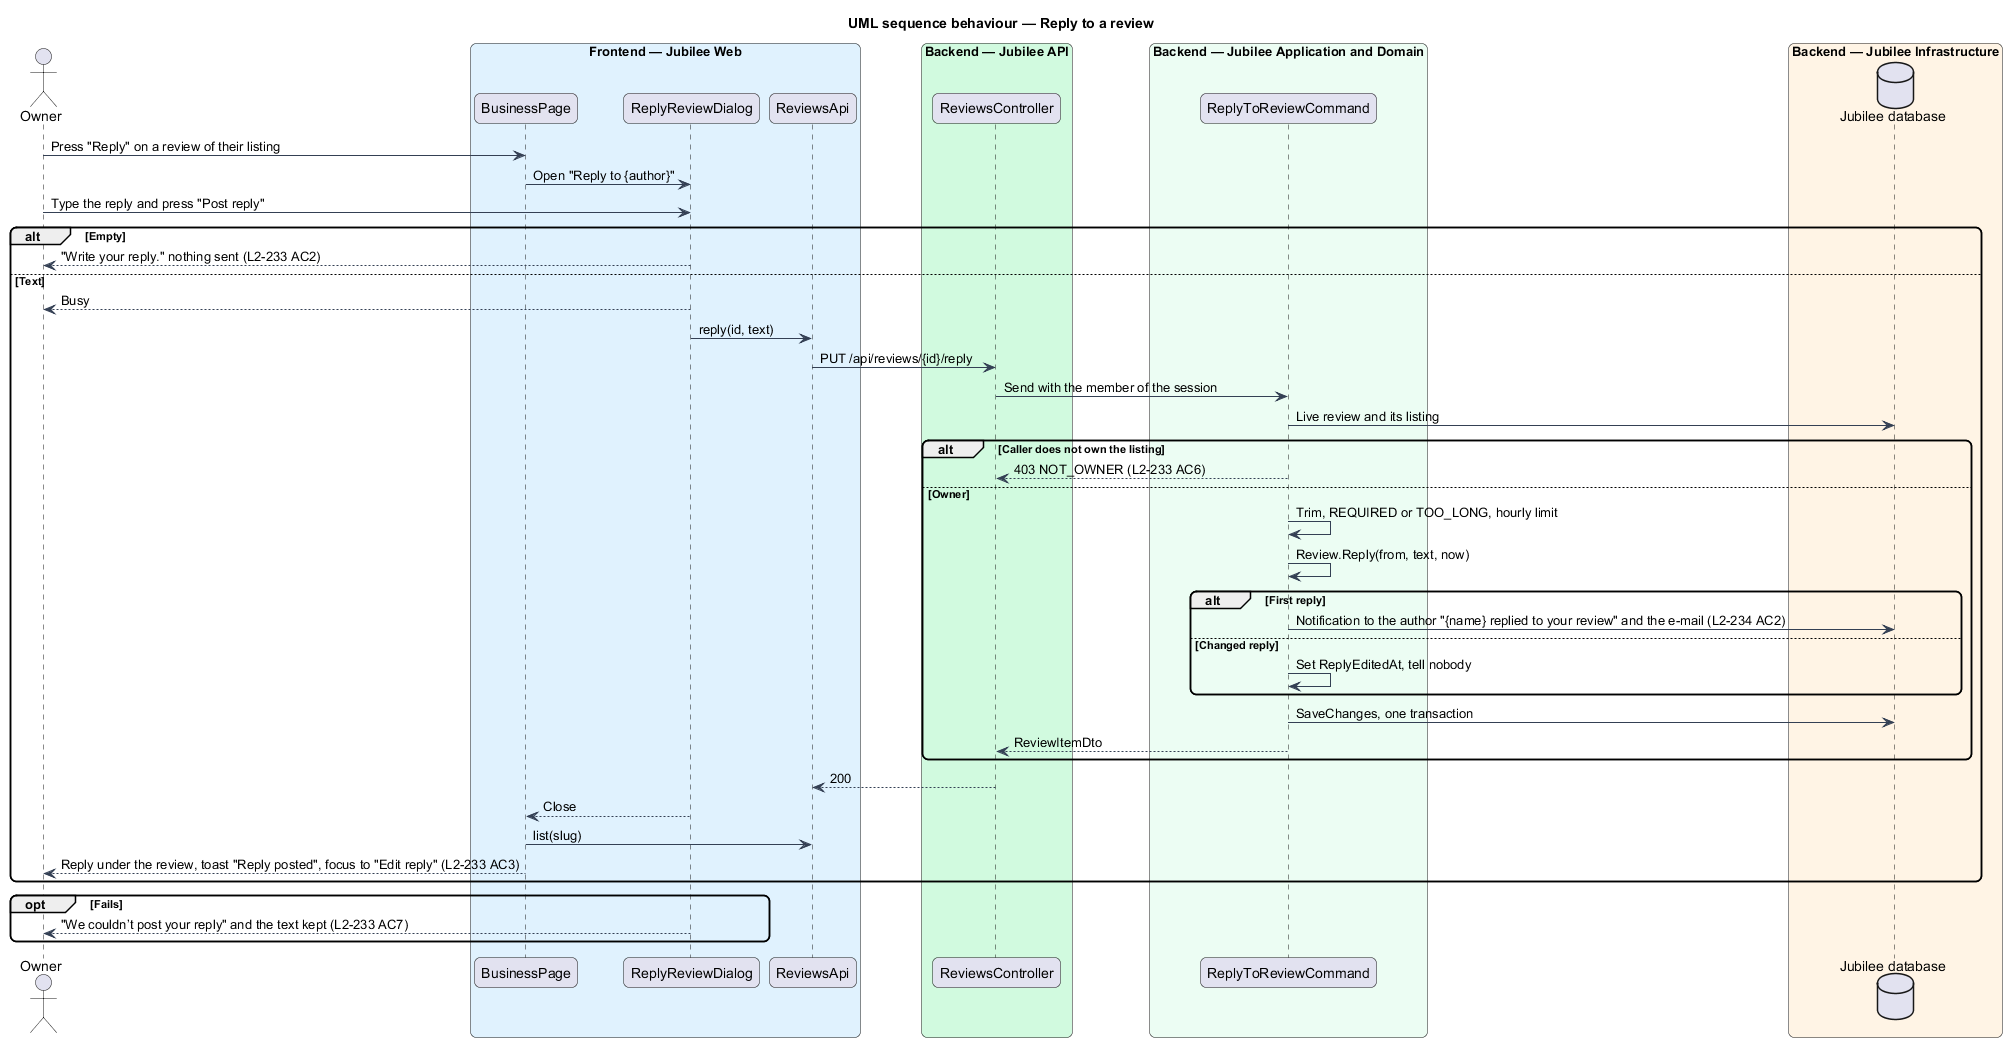

The diagram above was rendered by PlantUML. Its source (embedded in the PNG):
@startuml
title UML sequence behaviour — Reply to a review
skinparam backgroundColor #FFFFFF
skinparam shadowing false
skinparam roundcorner 12
skinparam defaultFontName Arial
skinparam ArrowColor #344054
actor "Owner" as actor
box "Frontend — Jubilee Web" #E0F2FE
  participant "BusinessPage" as page
  participant "ReplyReviewDialog" as dialog
  participant "ReviewsApi" as client
end box
box "Backend — Jubilee API" #D1FADF
  participant "ReviewsController" as controller
end box
box "Backend — Jubilee Application and Domain" #ECFDF3
  participant "ReplyToReviewCommand" as handler
end box
box "Backend — Jubilee Infrastructure" #FFF4E5
  database "Jubilee database" as db
end box
actor -> page : Press "Reply" on a review of their listing
page -> dialog : Open "Reply to {author}"
actor -> dialog : Type the reply and press "Post reply"
alt Empty
  dialog --> actor : "Write your reply." nothing sent (L2-233 AC2)
else Text
  dialog --> actor : Busy
  dialog -> client : reply(id, text)
  client -> controller : PUT /api/reviews/{id}/reply
  controller -> handler : Send with the member of the session
  handler -> db : Live review and its listing
  alt Caller does not own the listing
    handler --> controller : 403 NOT_OWNER (L2-233 AC6)
  else Owner
    handler -> handler : Trim, REQUIRED or TOO_LONG, hourly limit
    handler -> handler : Review.Reply(from, text, now)
    alt First reply
      handler -> db : Notification to the author "{name} replied to your review" and the e-mail (L2-234 AC2)
    else Changed reply
      handler -> handler : Set ReplyEditedAt, tell nobody
    end
    handler -> db : SaveChanges, one transaction
    handler --> controller : ReviewItemDto
  end
  controller --> client : 200
  dialog --> page : Close
  page -> client : list(slug)
  page --> actor : Reply under the review, toast "Reply posted", focus to "Edit reply" (L2-233 AC3)
end
opt Fails
  dialog --> actor : "We couldn’t post your reply" and the text kept (L2-233 AC7)
end
@enduml